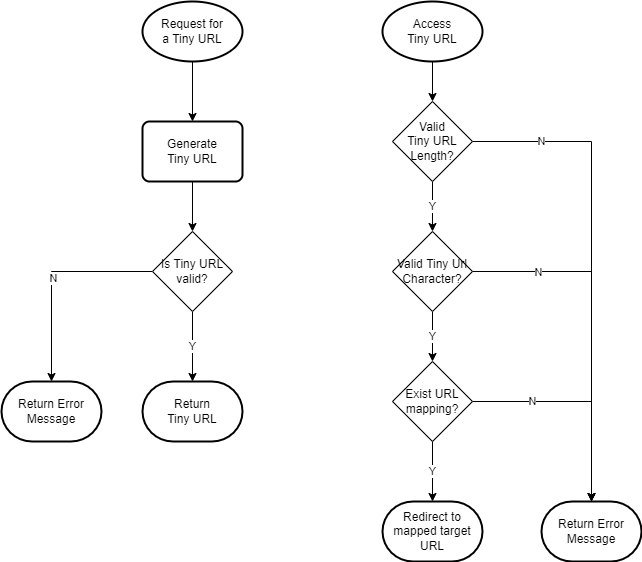

The diagram above was exported from draw.io. Its source (the exported page's mxGraphModel, read from the mxfile embedded in the PNG):
<mxGraphModel dx="1128" dy="520" grid="1" gridSize="10" guides="1" tooltips="1" connect="1" arrows="1" fold="1" page="1" pageScale="1" pageWidth="827" pageHeight="1169" background="#FFFFFF" math="0" shadow="0">
  <root>
    <mxCell id="0" />
    <mxCell id="1" parent="0" />
    <mxCell id="21" style="edgeStyle=orthogonalEdgeStyle;rounded=0;orthogonalLoop=1;jettySize=auto;html=1;entryX=0.5;entryY=0;entryDx=0;entryDy=0;" parent="1" source="2" target="3" edge="1">
      <mxGeometry relative="1" as="geometry" />
    </mxCell>
    <mxCell id="2" value="Request for&lt;br&gt;a Tiny URL" style="strokeWidth=2;html=1;shape=mxgraph.flowchart.start_1;whiteSpace=wrap;" parent="1" vertex="1">
      <mxGeometry x="191" y="440" width="100" height="60" as="geometry" />
    </mxCell>
    <mxCell id="38" style="edgeStyle=none;html=1;entryX=0.5;entryY=0;entryDx=0;entryDy=0;" edge="1" parent="1" source="3" target="20">
      <mxGeometry relative="1" as="geometry" />
    </mxCell>
    <mxCell id="3" value="Generate&lt;br&gt;Tiny URL" style="rounded=1;whiteSpace=wrap;html=1;absoluteArcSize=1;arcSize=14;strokeWidth=2;" parent="1" vertex="1">
      <mxGeometry x="191" y="560" width="100" height="60" as="geometry" />
    </mxCell>
    <mxCell id="11" value="Return&lt;br&gt;Tiny URL" style="strokeWidth=2;html=1;shape=mxgraph.flowchart.terminator;whiteSpace=wrap;" parent="1" vertex="1">
      <mxGeometry x="191" y="820" width="100" height="60" as="geometry" />
    </mxCell>
    <mxCell id="16" style="edgeStyle=orthogonalEdgeStyle;rounded=0;orthogonalLoop=1;jettySize=auto;html=1;entryX=0.5;entryY=0;entryDx=0;entryDy=0;" parent="1" source="13" target="27" edge="1">
      <mxGeometry relative="1" as="geometry">
        <mxPoint x="470.5" y="545" as="targetPoint" />
      </mxGeometry>
    </mxCell>
    <mxCell id="13" value="Access&lt;br&gt;Tiny URL" style="strokeWidth=2;html=1;shape=mxgraph.flowchart.start_1;whiteSpace=wrap;" parent="1" vertex="1">
      <mxGeometry x="431" y="440" width="100" height="60" as="geometry" />
    </mxCell>
    <mxCell id="17" value="N" style="edgeStyle=orthogonalEdgeStyle;rounded=0;orthogonalLoop=1;jettySize=auto;html=1;entryX=0.5;entryY=0;entryDx=0;entryDy=0;entryPerimeter=0;exitX=1;exitY=0.5;exitDx=0;exitDy=0;" parent="1" source="27" target="15" edge="1">
      <mxGeometry x="-0.7122" relative="1" as="geometry">
        <mxPoint x="510" y="582.5" as="sourcePoint" />
        <mxPoint as="offset" />
      </mxGeometry>
    </mxCell>
    <mxCell id="19" value="Y" style="edgeStyle=orthogonalEdgeStyle;rounded=0;orthogonalLoop=1;jettySize=auto;html=1;entryX=0.5;entryY=0;entryDx=0;entryDy=0;exitX=0.5;exitY=1;exitDx=0;exitDy=0;" parent="1" source="27" target="29" edge="1">
      <mxGeometry relative="1" as="geometry">
        <mxPoint x="470.5" y="620" as="sourcePoint" />
      </mxGeometry>
    </mxCell>
    <mxCell id="15" value="Return Error Message" style="strokeWidth=2;html=1;shape=mxgraph.flowchart.terminator;whiteSpace=wrap;" parent="1" vertex="1">
      <mxGeometry x="590" y="940" width="100" height="60" as="geometry" />
    </mxCell>
    <mxCell id="18" value="Redirect to mapped target URL" style="strokeWidth=2;html=1;shape=mxgraph.flowchart.terminator;whiteSpace=wrap;" parent="1" vertex="1">
      <mxGeometry x="431" y="940" width="100" height="60" as="geometry" />
    </mxCell>
    <mxCell id="24" style="edgeStyle=orthogonalEdgeStyle;rounded=0;orthogonalLoop=1;jettySize=auto;html=1;" parent="1" source="20" target="23" edge="1">
      <mxGeometry relative="1" as="geometry" />
    </mxCell>
    <mxCell id="25" value="N" style="edgeLabel;html=1;align=center;verticalAlign=middle;resizable=0;points=[];" parent="24" vertex="1" connectable="0">
      <mxGeometry x="0.0127" y="1" relative="1" as="geometry">
        <mxPoint as="offset" />
      </mxGeometry>
    </mxCell>
    <mxCell id="37" value="Y" style="edgeStyle=none;html=1;entryX=0.5;entryY=0;entryDx=0;entryDy=0;entryPerimeter=0;" edge="1" parent="1" source="20" target="11">
      <mxGeometry relative="1" as="geometry" />
    </mxCell>
    <mxCell id="20" value="Is Tiny URL valid?" style="rhombus;whiteSpace=wrap;html=1;" parent="1" vertex="1">
      <mxGeometry x="201" y="670" width="80" height="80" as="geometry" />
    </mxCell>
    <mxCell id="23" value="Return Error Message" style="strokeWidth=2;html=1;shape=mxgraph.flowchart.terminator;whiteSpace=wrap;" parent="1" vertex="1">
      <mxGeometry x="50" y="820" width="100" height="60" as="geometry" />
    </mxCell>
    <mxCell id="27" value="Valid&lt;br&gt;Tiny URL&lt;br&gt;Length?" style="rhombus;whiteSpace=wrap;html=1;" parent="1" vertex="1">
      <mxGeometry x="441" y="540" width="80" height="80" as="geometry" />
    </mxCell>
    <mxCell id="31" value="Y" style="edgeStyle=orthogonalEdgeStyle;rounded=0;orthogonalLoop=1;jettySize=auto;html=1;" parent="1" source="29" target="30" edge="1">
      <mxGeometry relative="1" as="geometry" />
    </mxCell>
    <mxCell id="33" style="edgeStyle=orthogonalEdgeStyle;rounded=0;orthogonalLoop=1;jettySize=auto;html=1;" parent="1" source="29" target="15" edge="1">
      <mxGeometry relative="1" as="geometry" />
    </mxCell>
    <mxCell id="35" value="N" style="edgeLabel;html=1;align=center;verticalAlign=middle;resizable=0;points=[];" parent="33" vertex="1" connectable="0">
      <mxGeometry x="-0.6038" y="-2" relative="1" as="geometry">
        <mxPoint x="-4" y="-2" as="offset" />
      </mxGeometry>
    </mxCell>
    <mxCell id="29" value="Valid Tiny Url Character?" style="rhombus;whiteSpace=wrap;html=1;" parent="1" vertex="1">
      <mxGeometry x="441" y="670" width="80" height="80" as="geometry" />
    </mxCell>
    <mxCell id="32" value="Y" style="edgeStyle=orthogonalEdgeStyle;rounded=0;orthogonalLoop=1;jettySize=auto;html=1;entryX=0.5;entryY=0;entryDx=0;entryDy=0;entryPerimeter=0;" parent="1" source="30" target="18" edge="1">
      <mxGeometry relative="1" as="geometry" />
    </mxCell>
    <mxCell id="34" value="N" style="edgeStyle=orthogonalEdgeStyle;rounded=0;orthogonalLoop=1;jettySize=auto;html=1;" parent="1" source="30" target="15" edge="1">
      <mxGeometry x="-0.4533" relative="1" as="geometry">
        <mxPoint as="offset" />
      </mxGeometry>
    </mxCell>
    <mxCell id="30" value="Exist URL mapping?" style="rhombus;whiteSpace=wrap;html=1;" parent="1" vertex="1">
      <mxGeometry x="441" y="800" width="80" height="80" as="geometry" />
    </mxCell>
  </root>
</mxGraphModel>